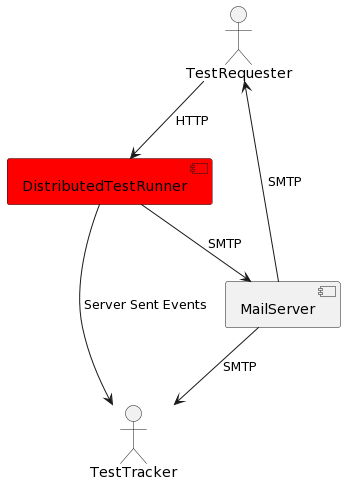

The diagram above was rendered by PlantUML. Its source (embedded in the PNG):
@startuml
Actor TestRequester
Actor TestTracker
component DistributedTestRunner #Red
component MailServer
TestRequester -->DistributedTestRunner: HTTP
DistributedTestRunner --> TestTracker: Server Sent Events
DistributedTestRunner --> MailServer: SMTP
MailServer -->TestRequester: SMTP
MailServer -->TestTracker: SMTP
@enduml